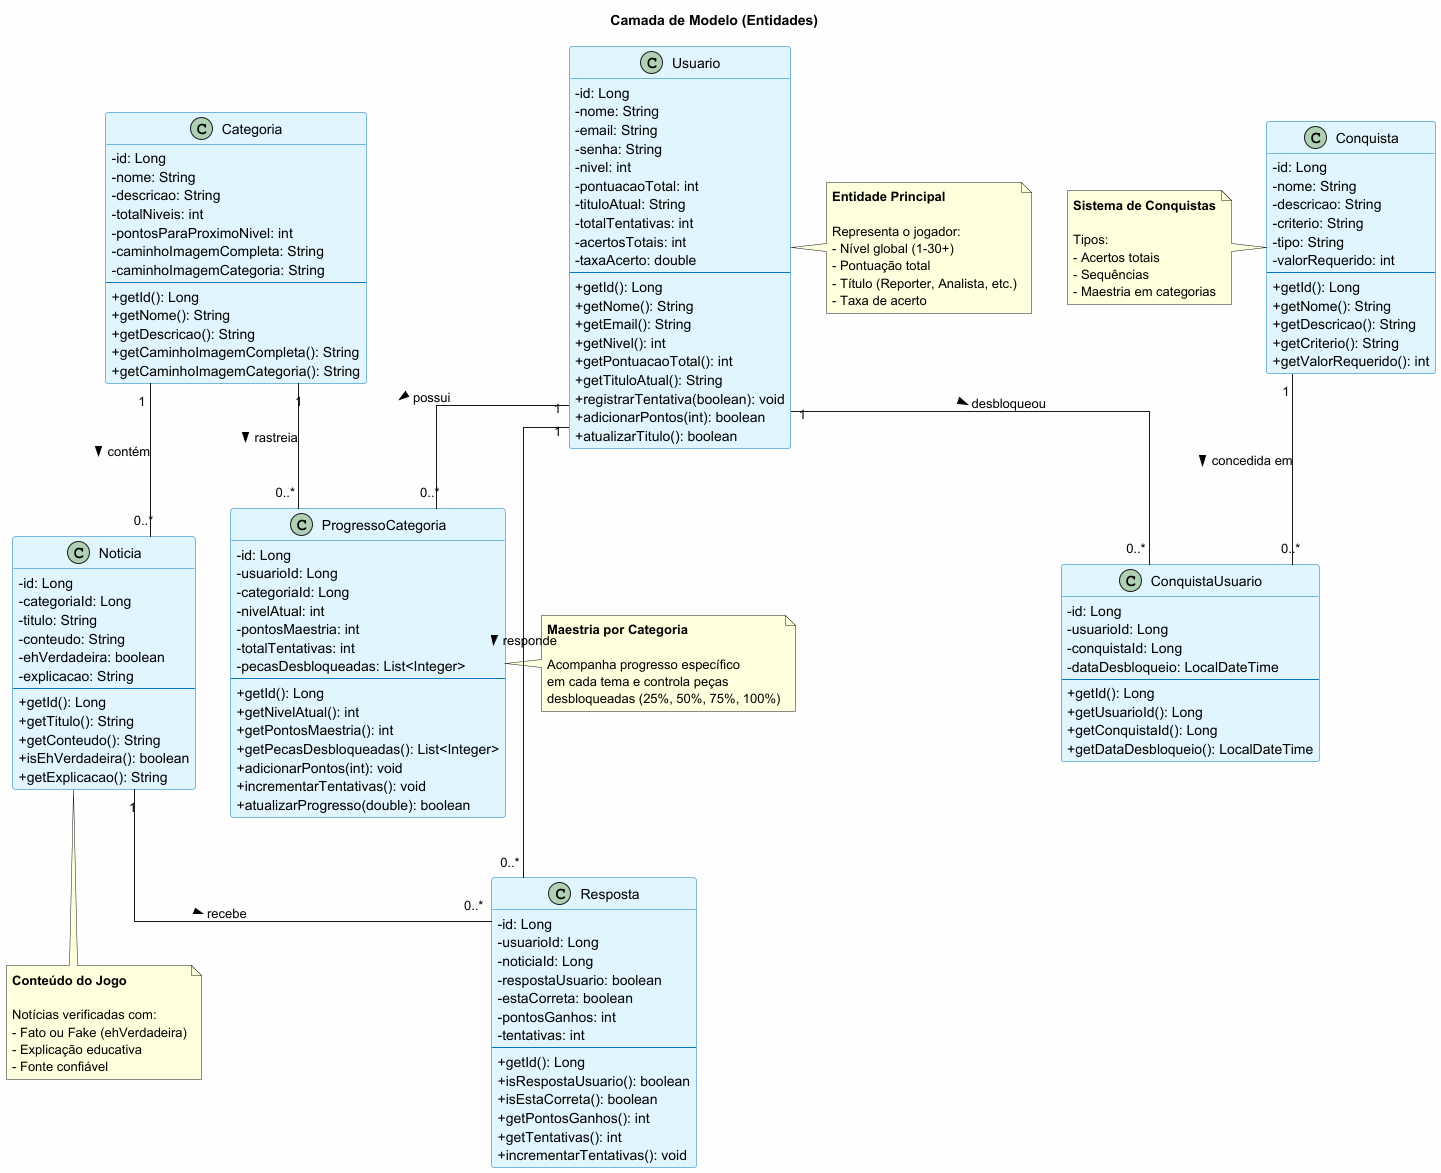

The diagram above was rendered by PlantUML. Its source (embedded in the PNG):
@startuml Diagrama de Entidades - Fact or Fake

title Camada de Modelo (Entidades)

' ==========================
' CONFIGURAÇÕES DE ESTILO
' ==========================
skinparam classAttributeIconSize 0
skinparam backgroundColor #FEFEFE
skinparam linetype ortho

skinparam class {
    BackgroundColor #E1F5FE
    BorderColor #0277BD
}

' ==========================
' ENTIDADES DO DOMÍNIO
' ==========================

class Usuario {
    - id: Long
    - nome: String
    - email: String
    - senha: String
    - nivel: int
    - pontuacaoTotal: int
    - tituloAtual: String
    - totalTentativas: int
    - acertosTotais: int
    - taxaAcerto: double
    --
    + getId(): Long
    + getNome(): String
    + getEmail(): String
    + getNivel(): int
    + getPontuacaoTotal(): int
    + getTituloAtual(): String
    + registrarTentativa(boolean): void
    + adicionarPontos(int): boolean
    + atualizarTitulo(): boolean
}

class Categoria {
    - id: Long
    - nome: String
    - descricao: String
    - totalNiveis: int
    - pontosParaProximoNivel: int
    - caminhoImagemCompleta: String
    - caminhoImagemCategoria: String
    --
    + getId(): Long
    + getNome(): String
    + getDescricao(): String
    + getCaminhoImagemCompleta(): String
    + getCaminhoImagemCategoria(): String
}

class Noticia {
    - id: Long
    - categoriaId: Long
    - titulo: String
    - conteudo: String
    - ehVerdadeira: boolean
    - explicacao: String
    --
    + getId(): Long
    + getTitulo(): String
    + getConteudo(): String
    + isEhVerdadeira(): boolean
    + getExplicacao(): String
}

class Resposta {
    - id: Long
    - usuarioId: Long
    - noticiaId: Long
    - respostaUsuario: boolean
    - estaCorreta: boolean
    - pontosGanhos: int
    - tentativas: int
    --
    + getId(): Long
    + isRespostaUsuario(): boolean
    + isEstaCorreta(): boolean
    + getPontosGanhos(): int
    + getTentativas(): int
    + incrementarTentativas(): void
}

class ProgressoCategoria {
    - id: Long
    - usuarioId: Long
    - categoriaId: Long
    - nivelAtual: int
    - pontosMaestria: int
    - totalTentativas: int
    - pecasDesbloqueadas: List<Integer>
    --
    + getId(): Long
    + getNivelAtual(): int
    + getPontosMaestria(): int
    + getPecasDesbloqueadas(): List<Integer>
    + adicionarPontos(int): void
    + incrementarTentativas(): void
    + atualizarProgresso(double): boolean
}

class Conquista {
    - id: Long
    - nome: String
    - descricao: String
    - criterio: String
    - tipo: String
    - valorRequerido: int
    --
    + getId(): Long
    + getNome(): String
    + getDescricao(): String
    + getCriterio(): String
    + getValorRequerido(): int
}

class ConquistaUsuario {
    - id: Long
    - usuarioId: Long
    - conquistaId: Long
    - dataDesbloqueio: LocalDateTime
    --
    + getId(): Long
    + getUsuarioId(): Long
    + getConquistaId(): Long
    + getDataDesbloqueio(): LocalDateTime
}

' ==========================
' RELACIONAMENTOS
' ==========================

Usuario "1" -- "0..*" Resposta : responde >
Usuario "1" -- "0..*" ProgressoCategoria : possui >
Usuario "1" -- "0..*" ConquistaUsuario : desbloqueou >

Categoria "1" -- "0..*" Noticia : contém >
Categoria "1" -- "0..*" ProgressoCategoria : rastreia >

Noticia "1" -- "0..*" Resposta : recebe >

Conquista "1" -- "0..*" ConquistaUsuario : concedida em >


' ==========================
' NOTAS EXPLICATIVAS
' ==========================

note right of Usuario
    <b>Entidade Principal</b>

    Representa o jogador:
    - Nível global (1-30+)
    - Pontuação total
    - Título (Reporter, Analista, etc.)
    - Taxa de acerto
end note

note right of ProgressoCategoria
    <b>Maestria por Categoria</b>

    Acompanha progresso específico
    em cada tema e controla peças
    desbloqueadas (25%, 50%, 75%, 100%)
end note

note bottom of Noticia
    <b>Conteúdo do Jogo</b>

    Notícias verificadas com:
    - Fato ou Fake (ehVerdadeira)
    - Explicação educativa
    - Fonte confiável
end note

note left of Conquista
    <b>Sistema de Conquistas</b>

    Tipos:
    - Acertos totais
    - Sequências
    - Maestria em categorias
end note

@enduml